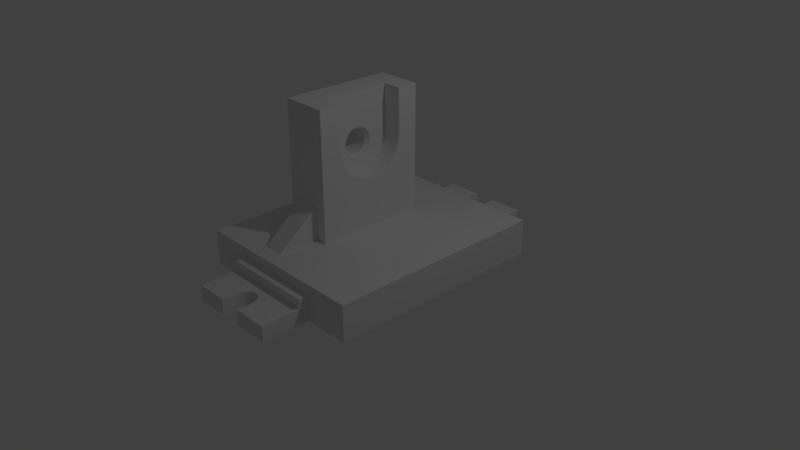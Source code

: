 # Source: 3.30.blend  (saved by Blender 2.79.0; exported with 4.5.12 LTS)
import bpy
from mathutils import Matrix  # noqa: F401  (used for matrix-valued properties, if any)

bpy.ops.wm.read_factory_settings(use_empty=True)
scene = bpy.context.scene
scene.name = 'Scene'

# ---- collections
col_collection_1 = bpy.data.collections.new('Collection 1'); scene.collection.children.link(col_collection_1)

# ---- materials (node trees are filled in below, after node groups)
mat_material = bpy.data.materials.new('Material')
mat_material.alpha_threshold = 0.0
mat_material.use_transparent_shadow = False
mat_material.roughness = 0.5
mat_material.line_color = (0.0, 0.0, 0.0, 1.0)

# ---- material node trees

# ---- world
world_world = bpy.data.worlds.new('World'); scene.world = world_world
world_world.color = (0.05088, 0.05088, 0.05088)
world_world.use_sun_shadow = False
world_world.sun_shadow_jitter_overblur = 0.0
world_world.cycles.sampling_method = 'MANUAL'

# ---- cameras
cam_camera = bpy.data.cameras.new('Camera')
cam_camera.clip_end = 100.0
cam_camera.lens = 35.0
cam_camera.sensor_width = 32.0
cam_camera.sensor_height = 18.0
cam_camera.ortho_scale = 7.314
cam_camera.dof.focus_distance = 0.0
cam_camera.dof.aperture_fstop = 128.0

# ---- lights
light_lamp = bpy.data.lights.new('Lamp', 'POINT')
light_lamp.transmission_factor = 0.0
light_lamp.cutoff_distance = 30.0
light_lamp.energy = 100.0
light_lamp.shadow_buffer_clip_start = 1.001
light_lamp.shadow_soft_size = 0.1
light_lamp.shadow_maximum_resolution = 0.006
light_lamp.use_absolute_resolution = True

# ---- meshes
me_cube = bpy.data.meshes.new('Cube')
me_cube.from_pydata([(-0.5, -0.8748, -1.0), (-0.5, -1.0, -1.0), (-1.0, -1.0, -1.0), (-1.0, -0.8748, -1.0), (-0.5, -0.5, -1.0), (-1.0, -0.5, -1.0), (-0.359, -0.8748, -1.0), (-0.359, -1.0, -1.0), (-0.5, -1.0, -0.5), (-1.0, -1.0, -0.5), (-1.0, -0.8748, -0.5), (-0.5, 2.086e-07, -1.0), (-1.0, 2.98e-07, -1.0), (-0.359, -0.5, -1.0), (-1.0, -0.5, -0.5), (-0.1278, -0.8748, -1.0), (-0.1278, -1.0, -1.0), (-0.359, -1.086, -1.0), (-0.5, -1.086, -1.0), (-0.5, -1.086, -0.5), (-0.5, -1.0, 2.384e-07), (-1.0, -1.0, 2.384e-07), (-1.0, -0.8748, 2.384e-07), (-0.5, 0.5, -1.0), (-1.0, 0.5, -1.0), (-0.359, 1.825e-07, -1.0), (-1.0, 2.682e-07, -0.5), (-0.1278, -0.5, -1.0), (-1.0, -0.5, 2.384e-07), (7.465e-09, -0.8748, -1.0), (0.0, -1.0, -1.0), (-0.1278, -1.086, -1.0), (-5.004e-08, -1.086, -1.0), (-8.979e-08, -1.187, -1.0), (-0.006274, -1.186, -1.0), (-0.007861, -1.186, -1.0), (-0.02344, -1.186, -1.0), (-0.03886, -1.189, -1.0), (-0.05385, -1.194, -1.0), (-0.06817, -1.201, -1.0), (-0.08157, -1.211, -1.0), (-0.09382, -1.221, -1.0), (-0.1047, -1.234, -1.0), (-0.114, -1.248, -1.0), (-0.1217, -1.263, -1.0), (-0.1275, -1.279, -1.0), (-0.1313, -1.296, -1.0), (-0.1332, -1.313, -1.0), (-0.1332, -1.313, -1.0), (-0.1332, -1.313, -1.0), (-0.1386, -1.423, -1.0), (-0.5, -1.423, -1.0), (-0.5, -1.086, -3.099e-06), (-0.5, -1.423, -0.5), (-0.5, -1.0, 0.5), (-1.0, -1.0, 0.5), (-1.0, -0.8748, 0.5), (-0.5, 1.0, -1.0), (-1.0, 1.0, -1.0), (-0.359, 0.5, -1.0), (-1.0, 0.5, -0.5), (-0.1278, 1.416e-07, -1.0), (-1.0, 2.375e-07, 2.384e-07), (2.98e-08, -0.5, -1.0), (-1.0, -0.5, 0.5), (0.5, -0.8748, -1.0), (0.5, -1.0, -1.0), (0.5, -1.086, -1.0), (0.5, -1.423, -1.0), (0.1012, -1.423, -1.0), (0.1062, -1.32, -1.0), (0.1062, -1.32, -1.0), (0.1062, -1.32, -1.0), (0.1061, -1.303, -1.0), (0.1038, -1.286, -1.0), (0.09963, -1.27, -1.0), (0.09351, -1.255, -1.0), (0.08556, -1.24, -1.0), (0.07593, -1.227, -1.0), (0.06479, -1.215, -1.0), (0.05232, -1.205, -1.0), (0.03874, -1.197, -1.0), (0.02428, -1.191, -1.0), (0.009192, -1.188, -1.0), (-0.004046, -1.183, 1.0), (-0.005633, -1.183, 1.0), (-0.02121, -1.184, 1.0), (-0.03663, -1.186, 1.0), (-0.05163, -1.191, 1.0), (-0.06595, -1.199, 1.0), (-0.07934, -1.208, 1.0), (-0.09159, -1.219, 1.0), (-0.1025, -1.231, 1.0), (-0.1118, -1.245, 1.0), (-0.1194, -1.26, 1.0), (-0.1252, -1.276, 1.0), (-0.1291, -1.293, 1.0), (-0.1309, -1.31, 1.0), (-0.1309, -1.31, 1.0), (-0.1309, -1.31, 1.0), (-0.137, -1.423, 0.5), (-0.138, -1.423, -0.5), (-0.5, -1.086, 0.5), (-0.5, -1.423, -1.121e-05), (-0.5, -1.0, 1.0), (-1.0, -1.0, 1.0), (-1.0, -0.8748, 1.0), (-0.5, 1.0, -0.5), (-1.0, 1.0, -0.5), (-0.359, 1.0, -1.0), (-0.1278, 0.5, -1.0), (-1.0, 0.5, 2.384e-07), (5.96e-08, 1.192e-07, -1.0), (-1.0, 2.086e-07, 0.5), (0.5, -0.5, -1.0), (-1.0, -0.5, 1.0), (1.0, -0.8748, -1.0), (1.0, -1.0, -1.0), (0.5, -1.086, -0.5), (0.5, -1.423, -0.5), (0.1017, -1.423, -0.5), (0.1023, -1.423, -1.121e-05), (0.1085, -1.318, 1.0), (0.1085, -1.318, 1.0), (0.1083, -1.3, 1.0), (0.1061, -1.284, 1.0), (0.1019, -1.267, 1.0), (0.09573, -1.252, 1.0), (0.08779, -1.237, 1.0), (0.07816, -1.224, 1.0), (0.06702, -1.212, 1.0), (0.05455, -1.202, 1.0), (0.04097, -1.194, 1.0), (0.02651, -1.188, 1.0), (0.01142, -1.185, 1.0), (-6.25e-07, -1.183, 1.0), (-5.865e-07, -1.086, 1.0), (-0.1278, -1.086, 1.0), (-0.359, -1.086, 1.0), (-0.5, -1.086, 1.0), (-0.5, -1.423, 1.0), (-0.1365, -1.423, 1.0), (-0.1375, -1.423, -1.121e-05), (-0.5, -1.423, 0.5), (-0.5, -1.0, 2.258), (-1.0, -1.0, 2.258), (-1.0, -0.8748, 2.258), (-0.5, 1.0, 2.384e-07), (-1.0, 1.0, 2.384e-07), (-0.359, 1.0, -0.5), (-0.1278, 1.0, -1.0), (1.192e-07, 0.5, -1.0), (-1.0, 0.5, 0.5), (0.5, 2.98e-08, -1.0), (-1.0, 1.788e-07, 1.0), (1.0, -0.5, -1.0), (-1.0, -0.5, 2.258), (1.0, -0.8748, -0.5), (1.0, -1.0, -0.5), (0.5, -1.0, -0.5), (0.5, -1.086, -3.099e-06), (0.5, -1.423, -1.121e-05), (0.1085, -1.318, 1.0), (0.5, -1.086, 1.0), (0.1033, -1.423, 1.0), (0.5, -1.423, 1.0), (-5.865e-07, -1.086, 2.258), (-0.1278, -1.086, 2.258), (-0.359, -1.086, 2.258), (-0.5, -1.086, 2.258), (-0.5, -1.0, 3.631), (-1.0, -1.0, 3.631), (-1.0, -0.8748, 3.631), (-0.5, 1.0, 0.5), (-1.0, 1.0, 0.5), (-0.359, 1.0, 2.384e-07), (-0.1278, 1.0, -0.5), (1.788e-07, 1.0, -1.0), (0.5, 0.5, -1.0), (-1.0, 0.5, 1.0), (1.0, -6.054e-08, -1.0), (-1.0, 1.537e-07, 2.258), (1.0, -0.5, -0.5), (-1.0, -0.5, 3.631), (1.0, -0.8748, 2.384e-07), (1.0, -1.0, 2.384e-07), (0.5, -1.0, 2.384e-07), (0.5, -1.086, 0.5), (0.5, -1.423, 0.5), (0.1028, -1.423, 0.5), (0.5, -1.086, 2.258), (-5.364e-07, -1.0, 2.258), (-0.1278, -1.0, 2.258), (-0.359, -1.0, 2.258), (-0.359, -1.0, 3.631), (-0.5, -0.8748, 3.631), (-0.5, 1.0, 1.0), (-1.0, 1.0, 1.0), (-0.359, 1.0, 0.5), (-0.1278, 1.0, 2.384e-07), (2.086e-07, 1.0, -0.5), (0.5, 1.0, -1.0), (1.0, 0.5, -1.0), (-1.0, 0.5, 2.258), (1.0, -1.788e-07, -0.5), (-1.0, 1.537e-07, 3.631), (1.0, -0.5, 2.384e-07), (-0.5, -0.5, 3.631), (1.0, -0.8748, 0.5), (1.0, -1.0, 0.5), (0.5, -1.0, 0.5), (0.5, -1.0, 1.0), (0.5, -1.0, 2.258), (-5.364e-07, -1.0, 3.631), (-0.1278, -1.0, 3.631), (-0.359, -0.8748, 3.631), (-1.0, 1.0, 2.258), (-0.5, 1.0, 2.258), (-0.359, 1.0, 1.0), (-0.1278, 1.0, 0.5), (2.384e-07, 1.0, 2.384e-07), (0.5, 1.0, -0.5), (1.0, 1.0, -1.0), (1.0, 0.5, -0.5), (-1.0, 0.5, 3.631), (1.0, -2.98e-07, 2.384e-07), (-0.5, -2.515e-08, 3.631), (1.0, -0.5, 0.5), (-0.359, -0.5, 3.631), (1.0, -0.8748, 1.0), (1.0, -1.0, 1.0), (1.0, -1.0, 2.258), (0.5, -1.0, 3.631), (-4.879e-07, -0.8748, 3.631), (-0.1278, -0.8748, 3.631), (-0.359, 1.0, 2.258), (-1.0, 1.0, 3.631), (-0.5, 1.0, 3.631), (-0.1278, 1.0, 1.0), (2.384e-07, 1.0, 0.5), (0.5, 1.0, 2.384e-07), (1.0, 1.0, -0.5), (1.0, 0.5, 2.384e-07), (-0.5, 0.5, 3.631), (1.0, -4.172e-07, 0.5), (-0.5, -0.5, 8.039), (-0.5, -2.98e-08, 8.039), (1.0, -0.5, 1.0), (-0.359, -0.5024, 8.039), (-0.359, -0.5, 8.039), (1.0, -0.8748, 2.258), (1.0, -1.0, 3.631), (0.5, -0.8748, 3.631), (-3.427e-07, -0.5, 3.631), (-0.1278, -0.5, 3.631), (-0.1278, -0.5024, 8.039), (-0.1278, 1.0, 2.258), (-0.359, 1.0, 3.631), (2.384e-07, 1.0, 1.0), (0.5, 1.0, 0.5), (1.0, 1.0, 2.384e-07), (1.0, 0.5, 0.5), (-0.5, 0.5, 8.039), (1.0, -5.364e-07, 1.0), (-0.5, -0.5, 20.06), (-0.5, -3.632e-08, 20.06), (-0.5, -3.353e-08, 15.21), (-0.5, -0.00926, 15.2), (-0.5, -0.02945, 15.11), (-0.5, -0.04806, 14.96), (-0.5, -0.06437, 14.77), (-0.5, -0.07776, 14.53), (-0.5, -0.08771, 14.26), (-0.5, -0.09383, 13.97), (-0.5, -0.0959, 13.66), (-0.5, -0.09383, 13.36), (-0.5, -0.08771, 13.06), (-0.5, -0.07776, 12.79), (-0.5, -0.06437, 12.56), (-0.5, -0.04806, 12.36), (-0.5, -0.02945, 12.22), (-0.5, -0.00926, 12.13), (-0.5, -3.166e-08, 12.11), (1.0, -0.5, 2.258), (-0.1278, -0.5, 8.039), (-0.359, -0.5, 20.06), (1.0, -0.8748, 3.631), (0.5, -0.5, 3.631), (-3.427e-07, -0.5, 8.039), (2.384e-07, 1.0, 2.258), (-0.1278, 1.0, 3.631), (-0.359, 0.5, 3.631), (0.5, 1.0, 1.0), (1.0, 1.0, 0.5), (1.0, 0.5, 1.0), (-0.359, 0.5, 8.039), (-0.5, 0.01174, 12.1), (-0.5, 0.03274, 12.13), (-0.5, 0.05293, 12.22), (-0.5, 0.07154, 12.36), (-0.5, 0.08785, 12.56), (-0.5, 0.1012, 12.79), (-0.5, 0.1112, 13.06), (-0.5, 0.1173, 13.36), (-0.5, 0.1194, 13.66), (-0.5, 0.1173, 13.97), (-0.5, 0.1112, 14.26), (-0.5, 0.1012, 14.53), (-0.5, 0.08785, 14.77), (-0.5, 0.07154, 14.96), (-0.5, 0.05293, 15.11), (-0.5, 0.03274, 15.2), (-0.5, 0.01174, 15.23), (-0.5, 0.5, 20.06), (1.0, -5.607e-07, 2.258), (-0.359, -8.661e-08, 20.06), (1.0, -0.5, 3.631), (-0.1278, -0.5, 20.06), (0.5, -3.837e-07, 3.631), (-1.49e-07, -2.04e-07, 3.631), (-1.49e-07, -2.077e-07, 8.039), (-3.427e-07, -0.5, 20.06), (0.5, 1.0, 2.258), (2.384e-07, 1.0, 3.631), (-0.1278, 0.5, 3.631), (1.0, 1.0, 1.0), (1.0, 0.5, 2.258), (-0.1278, 0.5, 8.039), (-0.359, 0.5, 20.06), (1.0, -5.607e-07, 3.631), (-0.2135, -1.388e-07, 20.06), (-0.1278, -0.3058, 20.06), (-0.2135, -0.3058, 20.06), (0.5, 0.5, 3.631), (4.47e-08, 0.5, 3.631), (4.47e-08, 0.5, 8.039), (-1.49e-07, -2.105e-07, 9.981), (-1.68e-07, -0.04893, 10.04), (-1.88e-07, -0.1006, 10.23), (-2.068e-07, -0.1492, 10.54), (-2.238e-07, -0.1931, 10.96), (-2.385e-07, -0.2311, 11.49), (-2.505e-07, -0.262, 12.1), (-2.594e-07, -0.2848, 12.78), (-2.648e-07, -0.299, 13.5), (-2.668e-07, -0.3039, 14.24), (-2.668e-07, -0.3039, 14.24), (-2.668e-07, -0.3039, 14.24), (-2.675e-07, -0.3058, 20.06), (1.0, 1.0, 2.258), (0.5, 1.0, 3.631), (1.0, 0.5, 3.631), (-0.1278, 0.5, 20.06), (-0.2135, 0.3112, 20.06), (-0.1278, 0.3112, 20.06), (-0.2135, -0.3039, 14.24), (-0.2135, -0.1151, 14.26), (-0.2135, -0.1122, 14.4), (-0.2135, -0.09978, 14.74), (-0.2135, -0.08307, 15.03), (-0.2135, -0.06273, 15.27), (-0.2135, -0.03955, 15.45), (-0.2135, -0.01441, 15.56), (-0.2135, 0.01174, 15.6), (-0.2135, 0.03788, 15.56), (-0.2135, 0.06303, 15.45), (-0.2135, 0.08621, 15.27), (-0.2135, 0.1065, 15.03), (-0.2135, 0.1233, 14.74), (-0.2135, 0.1357, 14.4), (-0.2135, 0.1382, 14.28), (-0.2135, 0.3131, 14.3), (4.47e-08, 0.5, 20.06), (-2.844e-08, 0.3112, 20.06), (-2.772e-08, 0.3131, 14.3), (-2.772e-08, 0.3131, 14.3), (-2.772e-08, 0.3131, 14.3), (-2.941e-08, 0.3087, 13.55), (-3.465e-08, 0.2952, 12.83), (-4.33e-08, 0.2729, 12.15), (-5.508e-08, 0.2425, 11.53), (-6.963e-08, 0.2049, 11.0), (-8.652e-08, 0.1613, 10.56), (-1.052e-07, 0.113, 10.24), (-1.252e-07, 0.06145, 10.05), (-1.458e-07, 0.008251, 9.976), (-1.473e-07, 0.00432, 9.976), (-0.2135, -0.04893, 10.04), (-0.2135, -0.1006, 10.23), (-0.2135, -0.1492, 10.54), (-0.2135, -0.1931, 10.96), (-0.2135, -0.2311, 11.49), (-0.2135, -0.262, 12.1), (-0.2135, -0.2848, 12.78), (-0.2135, -0.299, 13.5), (-0.2135, -0.3039, 14.24), (1.0, 1.0, 3.631), (-0.2135, 0.1434, 14.03), (-0.2135, 0.146, 13.65), (-0.2135, 0.1435, 13.27), (-0.2135, 0.1359, 12.9), (-0.2135, 0.1235, 12.57), (-0.2135, 0.1068, 12.27), (-0.2135, 0.08645, 12.03), (-0.2135, 0.06321, 11.85), (-0.2135, 0.03798, 11.73), (-0.2135, 0.01174, 11.7), (-0.2135, -0.0145, 11.73), (-0.2135, -0.03973, 11.85), (-0.2135, -0.06298, 12.03), (-0.2135, -0.08333, 12.27), (-0.2135, -0.1, 12.57), (-0.2135, -0.1124, 12.9), (-0.2135, -0.12, 13.27), (-0.2135, -0.1225, 13.65), (-0.2135, -0.1199, 14.03), (-0.2135, 0.00432, 9.976), (-0.2135, 0.008251, 9.976), (-0.2135, 0.06145, 10.05), (-0.2135, 0.113, 10.24), (-0.2135, 0.1613, 10.56), (-0.2135, 0.2049, 11.0), (-0.2135, 0.2425, 11.53), (-0.2135, 0.2729, 12.15), (-0.2135, 0.2952, 12.83), (-0.2135, 0.3087, 13.55), (-0.2135, 0.3131, 14.3), (0.4989, 0.998, -1.0), (-0.00107, 0.9986, -1.0), (-0.0009102, 1.084, -1.0), (0.4991, 1.084, -1.0), (0.4989, 0.998, -0.5), (0.4991, 1.084, -0.5), (-0.5011, 0.9992, -1.0), (-0.5009, 1.085, -1.0), (-0.0007227, 1.185, -1.0), (0.00555, 1.184, -1.0), (0.007137, 1.184, -1.0), (0.02271, 1.185, -1.0), (0.03814, 1.188, -1.0), (0.05314, 1.193, -1.0), (0.06748, 1.2, -1.0), (0.08089, 1.209, -1.0), (0.09316, 1.22, -1.0), (0.1041, 1.232, -1.0), (0.1134, 1.246, -1.0), (0.1211, 1.261, -1.0), (0.1269, 1.277, -1.0), (0.1308, 1.294, -1.0), (0.1327, 1.311, -1.0), (0.1327, 1.311, -1.0), (0.1327, 1.311, -1.0), (0.1383, 1.421, -1.0), (0.4997, 1.421, -1.0), (0.4989, 0.998, 7.153e-07), (0.4991, 1.084, -2.623e-06), (0.4997, 1.421, -0.5), (-0.5011, 0.9992, -0.5), (-0.5009, 1.085, -0.5), (-0.5003, 1.422, -1.0), (-0.1015, 1.422, -1.0), (-0.1067, 1.319, -1.0), (-0.1067, 1.319, -1.0), (-0.1067, 1.319, -1.0), (-0.1066, 1.302, -1.0), (-0.1044, 1.285, -1.0), (-0.1002, 1.269, -1.0), (-0.0941, 1.253, -1.0), (-0.08618, 1.239, -1.0), (-0.07658, 1.226, -1.0), (-0.06546, 1.214, -1.0), (-0.05301, 1.204, -1.0), (-0.03945, 1.196, -1.0), (-0.025, 1.19, -1.0), (-0.009913, 1.186, -1.0), (0.003317, 1.182, 1.0), (0.004904, 1.182, 1.0), (0.02048, 1.182, 1.0), (0.0359, 1.185, 1.0), (0.05091, 1.19, 1.0), (0.06525, 1.197, 1.0), (0.07866, 1.206, 1.0), (0.09093, 1.217, 1.0), (0.1018, 1.23, 1.0), (0.1112, 1.243, 1.0), (0.1189, 1.259, 1.0), (0.1247, 1.275, 1.0), (0.1286, 1.291, 1.0), (0.1305, 1.308, 1.0), (0.1305, 1.308, 1.0), (0.1305, 1.308, 1.0), (0.1362, 1.421, 1.0), (0.1378, 1.421, -0.5), (0.4989, 0.998, 0.5), (0.4991, 1.084, 0.5), (0.4997, 1.421, -1.121e-05), (-0.5011, 0.9992, 7.153e-07), (-0.5009, 1.085, -2.623e-06), (-0.5003, 1.422, -0.5), (-0.102, 1.422, -0.5), (-0.1031, 1.422, 0.5), (-0.1089, 1.316, 1.0), (-0.1089, 1.316, 1.0), (-0.1088, 1.299, 1.0), (-0.1066, 1.282, 1.0), (-0.1024, 1.266, 1.0), (-0.09634, 1.25, 1.0), (-0.08842, 1.236, 1.0), (-0.07882, 1.223, 1.0), (-0.06769, 1.211, 1.0), (-0.05525, 1.201, 1.0), (-0.04168, 1.193, 1.0), (-0.02723, 1.187, 1.0), (-0.01215, 1.183, 1.0), (-0.0007279, 1.182, 1.0), (-0.0009097, 1.084, 1.0), (0.4991, 1.084, 1.0), (0.4997, 1.421, 1.0), (0.1367, 1.421, 0.5), (0.1372, 1.421, -1.121e-05), (0.4989, 0.998, 1.0), (0.4997, 1.421, 0.5), (-0.5011, 0.9992, 0.5), (-0.5009, 1.085, 0.5), (-0.5003, 1.422, -1.121e-05), (-0.1025, 1.422, -1.121e-05), (-0.1089, 1.316, 1.0), (-0.5009, 1.085, 1.0), (-0.1036, 1.422, 1.0), (-0.5003, 1.422, 1.0), (-0.0009097, 1.084, 2.258), (0.4991, 1.084, 2.258), (0.4989, 0.998, 2.258), (-0.5011, 0.9992, 1.0), (-0.5003, 1.422, 0.5), (-0.5009, 1.085, 2.258), (-0.00107, 0.9986, 2.258), (-0.5011, 0.9992, 2.258), (-0.2596, 0.01174, 12.09), (-0.2596, -0.00926, 12.12), (-0.2596, -0.02945, 12.21), (-0.2596, 0.03274, 12.12), (-0.2596, -0.04806, 12.35), (-0.2596, 0.05293, 12.21), (-0.2595, -0.06437, 12.55), (-0.2596, 0.07154, 12.35), (-0.2595, -0.07776, 12.79), (-0.2595, 0.08785, 12.55), (-0.2594, -0.08771, 13.06), (-0.2595, 0.1012, 12.79), (-0.2593, -0.09383, 13.35), (-0.2594, 0.1112, 13.06), (-0.2593, -0.0959, 13.65), (-0.2593, 0.1173, 13.35), (-0.2592, -0.09383, 13.96), (-0.2593, 0.1194, 13.65), (-0.2591, -0.08771, 14.25), (-0.2592, 0.1173, 13.96), (-0.2591, -0.07776, 14.52), (-0.2591, 0.1112, 14.25), (-0.259, -0.06437, 14.76), (-0.2591, 0.1012, 14.52), (-0.259, -0.04806, 14.96), (-0.259, 0.08785, 14.76), (-0.2589, -0.02945, 15.1), (-0.259, 0.07154, 14.96), (-0.2589, -0.00926, 15.19), (-0.2589, 0.05293, 15.1), (-0.2589, 0.01174, 15.22), (-0.2589, 0.03274, 15.19)], [], [(0, 1, 2, 3), (4, 0, 3, 5), (6, 7, 1, 0), (1, 8, 9, 2), (2, 9, 10, 3), (11, 4, 5, 12), (13, 6, 0, 4), (3, 10, 14, 5), (15, 16, 7, 6), (1, 7, 17, 18), (8, 1, 18, 19), (8, 20, 21, 9), (9, 21, 22, 10), (23, 11, 12, 24), (25, 13, 4, 11), (5, 14, 26, 12), (27, 15, 6, 13), (10, 22, 28, 14), (29, 30, 16, 15), (7, 16, 31, 17), (18, 17, 31, 32, 33, 34, 35, 36, 37, 38, 39, 40, 41, 42, 43, 44, 45, 46, 47, 48, 49, 50, 51), (20, 8, 19, 52), (19, 18, 51, 53), (20, 54, 55, 21), (21, 55, 56, 22), (57, 23, 24, 58), (59, 25, 11, 23), (12, 26, 60, 24), (61, 27, 13, 25), (14, 28, 62, 26), (63, 29, 15, 27), (22, 56, 64, 28), (65, 66, 30, 29), (16, 30, 32, 31), (32, 67, 68, 69, 70, 71, 72, 73, 74, 75, 76, 77, 78, 79, 80, 81, 82, 83, 33), (34, 33, 83, 134, 135, 84), (35, 34, 84, 85), (85, 86, 36, 35), (86, 87, 37, 36), (87, 88, 38, 37), (88, 89, 39, 38), (89, 90, 40, 39), (90, 91, 41, 40), (91, 92, 42, 41), (92, 93, 43, 42), (93, 94, 44, 43), (94, 95, 45, 44), (95, 96, 46, 45), (96, 97, 47, 46), (48, 47, 97, 98), (49, 48, 98, 99), (50, 49, 99, 141, 100, 142, 101), (101, 53, 51, 50), (54, 20, 52, 102), (52, 19, 53, 103), (54, 104, 105, 55), (55, 105, 106, 56), (107, 57, 58, 108), (109, 59, 23, 57), (24, 60, 108, 58), (110, 61, 25, 59), (26, 62, 111, 60), (112, 63, 27, 61), (28, 64, 113, 62), (114, 65, 29, 63), (56, 106, 115, 64), (116, 117, 66, 65), (30, 66, 67, 32), (67, 118, 119, 68), (69, 68, 119, 120), (70, 69, 120, 121, 189, 164, 162), (71, 70, 162, 122), (72, 71, 122, 123), (73, 72, 123, 124), (74, 73, 124, 125), (75, 74, 125, 126), (76, 75, 126, 127), (77, 76, 127, 128), (78, 77, 128, 129), (79, 78, 129, 130), (80, 79, 130, 131), (81, 80, 131, 132), (82, 81, 132, 133), (83, 82, 133, 134), (136, 137, 138, 139, 140, 141, 99, 98, 97, 96, 95, 94, 93, 92, 91, 90, 89, 88, 87, 86, 85, 84, 135), (142, 103, 53, 101), (104, 54, 102, 139), (102, 52, 103, 143), (105, 104, 144, 145), (106, 105, 145, 146), (147, 107, 108, 148), (149, 109, 57, 107), (150, 110, 59, 109), (60, 111, 148, 108), (151, 112, 61, 110), (62, 113, 152, 111), (153, 114, 63, 112), (64, 115, 154, 113), (155, 116, 65, 114), (115, 106, 146, 156), (116, 157, 158, 117), (117, 158, 159, 66), (66, 159, 118, 67), (118, 160, 161, 119), (120, 119, 161, 121), (163, 136, 135, 134, 133, 132, 131, 130, 129, 128, 127, 126, 125, 124, 123, 122, 162, 164, 165), (137, 136, 166, 167), (138, 137, 167, 168), (139, 138, 168, 169), (139, 102, 143, 140), (141, 140, 143, 100), (100, 143, 103, 142), (104, 139, 169, 144), (145, 144, 170, 171), (146, 145, 171, 172), (173, 147, 148, 174), (175, 149, 107, 147), (176, 150, 109, 149), (177, 151, 110, 150), (111, 152, 174, 148), (178, 153, 112, 151), (113, 154, 179, 152), (180, 155, 114, 153), (154, 115, 156, 181), (155, 182, 157, 116), (156, 146, 172, 183), (157, 184, 185, 158), (158, 185, 186, 159), (159, 186, 160, 118), (160, 187, 188, 161), (121, 161, 188, 189), (187, 163, 165, 188), (136, 163, 190, 166), (189, 188, 165, 164), (191, 192, 167, 166), (192, 193, 168, 167), (193, 144, 169, 168), (144, 193, 194, 170), (195, 172, 171, 170), (196, 173, 174, 197), (198, 175, 147, 173), (199, 176, 149, 175), (200, 177, 150, 176), (201, 178, 151, 177), (152, 179, 197, 174), (202, 180, 153, 178), (179, 154, 181, 203), (180, 204, 182, 155), (181, 156, 183, 205), (182, 206, 184, 157), (207, 183, 172, 195), (184, 208, 209, 185), (185, 209, 210, 186), (186, 210, 187, 160), (210, 211, 163, 187), (163, 211, 212, 190), (212, 191, 166, 190), (192, 191, 213, 214), (193, 192, 214, 194), (215, 195, 170, 194), (196, 197, 216, 217), (218, 198, 173, 196), (219, 199, 175, 198), (220, 200, 176, 199), (221, 201, 177, 200), (222, 202, 178, 201), (197, 179, 203, 216), (202, 223, 204, 180), (203, 181, 205, 224), (204, 225, 206, 182), (226, 205, 183, 207), (206, 227, 208, 184), (228, 207, 195, 215), (208, 229, 230, 209), (209, 230, 211, 210), (211, 230, 231, 212), (191, 212, 232, 213), (233, 234, 214, 213), (234, 215, 194, 214), (218, 196, 217, 235), (217, 216, 236, 237), (238, 219, 198, 218), (239, 220, 199, 219), (240, 221, 200, 220), (241, 222, 201, 221), (222, 241, 223, 202), (216, 203, 224, 236), (223, 242, 225, 204), (243, 224, 205, 226), (225, 244, 227, 206), (226, 207, 245, 246), (227, 247, 229, 208), (228, 215, 248, 249), (207, 228, 249, 245), (230, 229, 250, 231), (212, 231, 251, 232), (252, 233, 213, 232), (253, 254, 234, 233), (215, 234, 255, 248), (238, 218, 235, 256), (235, 217, 237, 257), (237, 236, 224, 243), (258, 239, 219, 238), (259, 240, 220, 239), (260, 241, 221, 240), (241, 260, 242, 223), (242, 261, 244, 225), (243, 226, 246, 262), (244, 263, 247, 227), (246, 245, 264, 265, 266, 267, 268, 269, 270, 271, 272, 273, 274, 275, 276, 277, 278, 279, 280, 281, 282), (229, 247, 283, 250), (284, 249, 248, 255), (245, 249, 285, 264), (231, 250, 286, 251), (286, 252, 232, 251), (287, 253, 233, 252), (254, 253, 288, 284), (234, 254, 284, 255), (258, 238, 256, 289), (256, 235, 257, 290), (257, 237, 243, 291), (292, 259, 239, 258), (293, 260, 240, 259), (260, 293, 261, 242), (261, 294, 263, 244), (291, 243, 262, 295), (262, 246, 282, 296, 297, 298, 299, 300, 301, 302, 303, 304, 305, 306, 307, 308, 309, 310, 311, 312, 266, 265, 313), (247, 263, 314, 283), (315, 265, 264, 285), (250, 283, 316, 286), (249, 284, 317, 285), (316, 287, 252, 286), (318, 319, 253, 287), (253, 319, 320, 288), (284, 288, 321, 317), (292, 258, 289, 322), (289, 256, 290, 323), (290, 257, 291, 324), (325, 293, 259, 292), (293, 325, 294, 261), (263, 294, 326, 314), (324, 291, 295, 327), (295, 262, 313, 328), (328, 313, 265, 315), (283, 314, 329, 316), (330, 315, 285, 317, 331, 332), (329, 318, 287, 316), (333, 334, 319, 318), (319, 334, 335, 320), (288, 320, 336, 337, 338, 339, 340, 341, 342, 343, 344, 345, 346, 347, 348, 321), (331, 317, 321, 348), (325, 292, 322, 349), (322, 289, 323, 350), (323, 290, 324, 334), (294, 325, 349, 326), (314, 326, 351, 329), (334, 324, 327, 335), (327, 295, 328, 352), (352, 328, 315, 330, 353, 354), (353, 330, 332, 355, 356, 357, 358, 359, 360, 361, 362, 363, 364, 365, 366, 367, 368, 369, 370, 371), (332, 331, 348, 347, 355), (351, 333, 318, 329), (350, 323, 334, 333), (320, 335, 372, 373, 374, 375, 376, 377, 378, 379, 380, 381, 382, 383, 384, 385, 386, 336), (338, 337, 387, 388), (339, 338, 388, 389), (340, 339, 389, 390), (341, 340, 390, 391), (342, 341, 391, 392), (343, 342, 392, 393), (344, 343, 393, 394), (345, 344, 394, 395), (347, 346, 355), (349, 322, 350, 396), (326, 349, 396, 351), (335, 327, 352, 372), (373, 372, 352, 354), (374, 373, 354, 353, 371), (371, 370, 397, 398, 399, 400, 401, 402, 403, 404, 405, 406, 407, 408, 409, 410, 411, 412, 413, 414, 415, 356, 355, 395, 394, 393, 392, 391, 390, 389, 388, 387, 416, 417, 418, 419, 420, 421, 422, 423, 424, 425, 426), (396, 350, 333, 351), (374, 371, 426, 375), (376, 375, 426), (377, 376, 426, 425), (378, 377, 425, 424), (379, 378, 424, 423), (380, 379, 423, 422), (381, 380, 422, 421), (382, 381, 421, 420), (383, 382, 420, 419), (384, 383, 419, 418), (385, 384, 418, 417), (386, 385, 417, 416), (387, 337, 336, 386, 416), (355, 346, 345, 395), (407, 406, 538, 539), (408, 407, 539, 540), (296, 282, 281, 539, 538), (406, 405, 541, 538), (409, 408, 540, 542), (281, 280, 540, 539), (297, 296, 538, 541), (405, 404, 543, 541), (410, 409, 542, 544), (280, 279, 542, 540), (298, 297, 541, 543), (404, 403, 545, 543), (411, 410, 544, 546), (279, 278, 544, 542), (299, 298, 543, 545), (403, 402, 547, 545), (412, 411, 546, 548), (278, 277, 546, 544), (300, 299, 545, 547), (402, 401, 549, 547), (413, 412, 548, 550), (277, 276, 548, 546), (301, 300, 547, 549), (401, 400, 551, 549), (414, 413, 550, 552), (276, 275, 550, 548), (302, 301, 549, 551), (400, 399, 553, 551), (415, 414, 552, 554), (275, 274, 552, 550), (303, 302, 551, 553), (399, 398, 555, 553), (554, 556, 357, 356, 415), (274, 273, 554, 552), (304, 303, 553, 555), (398, 397, 557, 555), (273, 272, 556, 554), (358, 357, 556, 558), (305, 304, 555, 557), (559, 557, 397, 370, 369), (272, 271, 558, 556), (359, 358, 558, 560), (306, 305, 557, 559), (369, 368, 561, 559), (271, 270, 560, 558), (360, 359, 560, 562), (307, 306, 559, 561), (368, 367, 563, 561), (270, 269, 562, 560), (361, 360, 562, 564), (308, 307, 561, 563), (367, 366, 565, 563), (269, 268, 564, 562), (362, 361, 564, 566), (309, 308, 563, 565), (366, 365, 567, 565), (268, 267, 566, 564), (363, 362, 566, 568), (310, 309, 565, 567), (365, 364, 569, 567), (267, 266, 312, 568, 566), (364, 363, 568, 569), (311, 310, 567, 569), (312, 311, 569, 568), (427, 428, 429, 430), (431, 427, 430, 432), (428, 433, 434, 429), (430, 429, 435, 436, 437, 438, 439, 440, 441, 442, 443, 444, 445, 446, 447, 448, 449, 450, 451, 452, 453), (454, 431, 432, 455), (432, 430, 453, 456), (433, 457, 458, 434), (429, 434, 459, 460, 461, 462, 463, 464, 465, 466, 467, 468, 469, 470, 471, 472, 473, 474, 435), (436, 435, 474, 513, 514, 475), (437, 436, 475, 476), (476, 477, 438, 437), (477, 478, 439, 438), (478, 479, 440, 439), (479, 480, 441, 440), (480, 481, 442, 441), (481, 482, 443, 442), (482, 483, 444, 443), (483, 484, 445, 444), (484, 485, 446, 445), (485, 486, 447, 446), (486, 487, 448, 447), (487, 488, 449, 448), (450, 449, 488, 489), (451, 450, 489, 490), (492, 456, 453, 452), (493, 454, 455, 494), (455, 432, 456, 495), (457, 496, 497, 458), (434, 458, 498, 459), (460, 459, 498, 499), (460, 499, 525, 500, 528, 526, 461), (462, 461, 526, 501), (463, 462, 501, 502), (464, 463, 502, 503), (465, 464, 503, 504), (466, 465, 504, 505), (467, 466, 505, 506), (468, 467, 506, 507), (469, 468, 507, 508), (470, 469, 508, 509), (471, 470, 509, 510), (472, 471, 510, 511), (473, 472, 511, 512), (474, 473, 512, 513), (515, 516, 517, 491, 490, 489, 488, 487, 486, 485, 484, 483, 482, 481, 480, 479, 478, 477, 476, 475, 514), (491, 518, 519, 492, 452, 451, 490), (519, 495, 456, 492), (520, 493, 494, 516), (494, 455, 495, 521), (496, 522, 523, 497), (458, 497, 524, 498), (499, 498, 524, 525), (527, 515, 514, 513, 512, 511, 510, 509, 508, 507, 506, 505, 504, 503, 502, 501, 526, 528, 529), (516, 515, 530, 531), (516, 494, 521, 517), (491, 517, 521, 518), (518, 521, 495, 519), (520, 516, 531, 532), (522, 533, 527, 523), (497, 523, 534, 524), (525, 524, 534, 500), (523, 527, 529, 534), (515, 527, 535, 530), (500, 534, 529, 528), (536, 532, 531, 530), (527, 533, 537, 535), (537, 536, 530, 535)])
me_cube.materials.append(mat_material)
me_cube.use_remesh_preserve_volume = False
me_cube.use_remesh_preserve_attributes = False
me_cube.use_mirror_vertex_groups = False
me_cube.update()

# ---- objects
ob_cube = bpy.data.objects.new('Cube', me_cube)
ob_lamp = bpy.data.objects.new('Lamp', light_lamp)
ob_camera = bpy.data.objects.new('Camera', cam_camera)

# ---- transforms, parenting, visibility, modifiers, constraints
ob_cube.location = (0.09387, -0.02712, 0.07773)
ob_cube.scale = (1.213, 1.494, 0.1028)
ob_cube.lock_rotations_4d = False
ob_cube.empty_display_type = 'ARROWS'
ob_cube.lineart.crease_threshold = 0.0
ob_lamp.location = (4.076, 1.005, 5.904)
ob_lamp.rotation_euler = (0.6503, 0.05522, 1.866)
ob_lamp.lock_rotations_4d = False
ob_lamp.empty_display_type = 'ARROWS'
ob_lamp.color = (0.0, 0.0, 0.0, 0.0)
ob_lamp.lineart.crease_threshold = 0.0
ob_camera.location = (7.481, -6.508, 5.344)
ob_camera.rotation_euler = (1.109, 0.0, 0.8149)
ob_camera.lock_rotations_4d = False
ob_camera.empty_display_type = 'ARROWS'
ob_camera.color = (0.0, 0.0, 0.0, 0.0)
ob_camera.display_type = 'WIRE'
ob_camera.lineart.crease_threshold = 0.0

# ---- collection membership
col_collection_1.objects.link(ob_cube)
col_collection_1.objects.link(ob_lamp)
col_collection_1.objects.link(ob_camera)

# ---- scene / render settings (as saved in the file)
scene.camera = ob_camera
scene.frame_start = 1; scene.frame_end = 250; scene.frame_set(65)
scene.render.engine = 'BLENDER_EEVEE_NEXT'
scene.render.resolution_percentage = 50
scene.render.dither_intensity = 0.0
scene.cycles.use_denoising = False
scene.cycles.samples = 128
scene.cycles.sampling_pattern = 'TABULATED_SOBOL'
scene.cycles.use_adaptive_sampling = False
scene.cycles.use_light_tree = False
scene.cycles.blur_glossy = 0.0
scene.cycles.sample_clamp_indirect = 0.0
scene.view_settings.view_transform = 'Standard'
bpy.context.view_layer.update()
